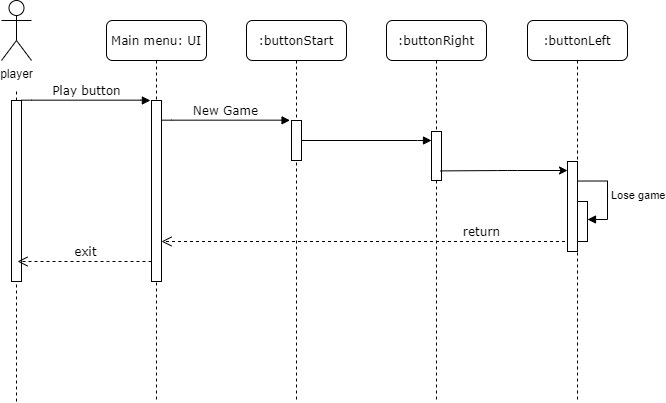

The diagram above was exported from draw.io. Its source (the exported page's mxGraphModel, read from the mxfile embedded in the PNG):
<mxGraphModel dx="865" dy="483" grid="1" gridSize="10" guides="1" tooltips="1" connect="1" arrows="1" fold="1" page="1" pageScale="1" pageWidth="827" pageHeight="1169" math="0" shadow="0">
  <root>
    <mxCell id="0" />
    <mxCell id="1" parent="0" />
    <mxCell id="5oZ1idAoIEOfA9_rG4AP-1" value=":buttonStart" style="shape=umlLifeline;perimeter=lifelinePerimeter;whiteSpace=wrap;html=1;container=1;collapsible=0;recursiveResize=0;outlineConnect=0;rounded=1;shadow=0;comic=0;labelBackgroundColor=none;strokeWidth=1;fontFamily=Verdana;fontSize=12;align=center;" parent="1" vertex="1">
      <mxGeometry x="299" y="309" width="100" height="381" as="geometry" />
    </mxCell>
    <mxCell id="5oZ1idAoIEOfA9_rG4AP-2" value="" style="html=1;points=[];perimeter=orthogonalPerimeter;rounded=0;shadow=0;comic=0;labelBackgroundColor=none;strokeWidth=1;fontFamily=Verdana;fontSize=12;align=center;" parent="5oZ1idAoIEOfA9_rG4AP-1" vertex="1">
      <mxGeometry x="45" y="100" width="10" height="40" as="geometry" />
    </mxCell>
    <mxCell id="5oZ1idAoIEOfA9_rG4AP-5" value=":buttonRight" style="shape=umlLifeline;perimeter=lifelinePerimeter;whiteSpace=wrap;html=1;container=1;collapsible=0;recursiveResize=0;outlineConnect=0;rounded=1;shadow=0;comic=0;labelBackgroundColor=none;strokeWidth=1;fontFamily=Verdana;fontSize=12;align=center;" parent="1" vertex="1">
      <mxGeometry x="439" y="309" width="100" height="381" as="geometry" />
    </mxCell>
    <mxCell id="6VRT--w8KRwvlDht6yHo-8" value="" style="html=1;points=[];perimeter=orthogonalPerimeter;rounded=0;shadow=0;comic=0;labelBackgroundColor=none;strokeWidth=1;fontFamily=Verdana;fontSize=12;align=center;" vertex="1" parent="5oZ1idAoIEOfA9_rG4AP-5">
      <mxGeometry x="45" y="111" width="10" height="49" as="geometry" />
    </mxCell>
    <mxCell id="5oZ1idAoIEOfA9_rG4AP-8" value="Main menu: UI" style="shape=umlLifeline;perimeter=lifelinePerimeter;whiteSpace=wrap;html=1;container=0;collapsible=0;recursiveResize=0;outlineConnect=0;rounded=1;shadow=0;comic=0;labelBackgroundColor=none;strokeWidth=1;fontFamily=Verdana;fontSize=12;align=center;" parent="1" vertex="1">
      <mxGeometry x="159" y="309" width="100" height="381" as="geometry" />
    </mxCell>
    <mxCell id="5oZ1idAoIEOfA9_rG4AP-12" value="New Game" style="html=1;verticalAlign=bottom;endArrow=block;labelBackgroundColor=none;fontFamily=Verdana;fontSize=12;edgeStyle=elbowEdgeStyle;elbow=vertical;entryX=-0.145;entryY=-0.004;entryDx=0;entryDy=0;entryPerimeter=0;" parent="1" target="5oZ1idAoIEOfA9_rG4AP-2" edge="1">
      <mxGeometry relative="1" as="geometry">
        <mxPoint x="214" y="409" as="sourcePoint" />
        <mxPoint x="310" y="409" as="targetPoint" />
      </mxGeometry>
    </mxCell>
    <mxCell id="5oZ1idAoIEOfA9_rG4AP-13" value="" style="html=1;verticalAlign=bottom;endArrow=block;labelBackgroundColor=none;fontFamily=Verdana;fontSize=12;edgeStyle=elbowEdgeStyle;elbow=vertical;" parent="1" source="5oZ1idAoIEOfA9_rG4AP-2" target="6VRT--w8KRwvlDht6yHo-8" edge="1">
      <mxGeometry x="0.026" relative="1" as="geometry">
        <mxPoint x="429" y="429" as="sourcePoint" />
        <mxPoint x="477.6200000000001" y="429.44999999999993" as="targetPoint" />
        <mxPoint as="offset" />
        <Array as="points">
          <mxPoint x="480" y="429" />
        </Array>
      </mxGeometry>
    </mxCell>
    <mxCell id="5oZ1idAoIEOfA9_rG4AP-14" value="player" style="shape=umlActor;verticalLabelPosition=bottom;verticalAlign=top;html=1;" parent="1" vertex="1">
      <mxGeometry x="54" y="289" width="30" height="60" as="geometry" />
    </mxCell>
    <mxCell id="5oZ1idAoIEOfA9_rG4AP-15" value="" style="html=1;points=[];perimeter=orthogonalPerimeter;rounded=0;shadow=0;comic=0;labelBackgroundColor=none;strokeWidth=1;fontFamily=Verdana;fontSize=12;align=center;" parent="1" vertex="1">
      <mxGeometry x="204" y="389" width="10" height="181" as="geometry" />
    </mxCell>
    <mxCell id="5oZ1idAoIEOfA9_rG4AP-16" value="" style="endArrow=none;dashed=1;html=1;" parent="1" source="5oZ1idAoIEOfA9_rG4AP-17" edge="1">
      <mxGeometry width="50" height="50" relative="1" as="geometry">
        <mxPoint x="99" y="879" as="sourcePoint" />
        <mxPoint x="69" y="379" as="targetPoint" />
      </mxGeometry>
    </mxCell>
    <mxCell id="5oZ1idAoIEOfA9_rG4AP-17" value="" style="html=1;points=[];perimeter=orthogonalPerimeter;" parent="1" vertex="1">
      <mxGeometry x="64" y="389" width="10" height="181" as="geometry" />
    </mxCell>
    <mxCell id="5oZ1idAoIEOfA9_rG4AP-18" value="" style="endArrow=none;dashed=1;html=1;" parent="1" target="5oZ1idAoIEOfA9_rG4AP-17" edge="1">
      <mxGeometry width="50" height="50" relative="1" as="geometry">
        <mxPoint x="69" y="690" as="sourcePoint" />
        <mxPoint x="99" y="379" as="targetPoint" />
      </mxGeometry>
    </mxCell>
    <mxCell id="5oZ1idAoIEOfA9_rG4AP-19" value="Play button" style="html=1;verticalAlign=bottom;endArrow=block;labelBackgroundColor=none;fontFamily=Verdana;fontSize=12;edgeStyle=elbowEdgeStyle;elbow=vertical;entryX=-0.111;entryY=0;entryDx=0;entryDy=0;entryPerimeter=0;" parent="1" target="5oZ1idAoIEOfA9_rG4AP-15" edge="1">
      <mxGeometry relative="1" as="geometry">
        <mxPoint x="74" y="389" as="sourcePoint" />
        <mxPoint x="190" y="389" as="targetPoint" />
      </mxGeometry>
    </mxCell>
    <mxCell id="5oZ1idAoIEOfA9_rG4AP-30" value="return" style="html=1;verticalAlign=bottom;endArrow=open;dashed=1;endSize=8;labelBackgroundColor=none;fontFamily=Verdana;fontSize=12;edgeStyle=elbowEdgeStyle;elbow=vertical;" parent="1" source="5oZ1idAoIEOfA9_rG4AP-41" edge="1">
      <mxGeometry x="-0.5385" relative="1" as="geometry">
        <mxPoint x="214" y="530" as="targetPoint" />
        <Array as="points">
          <mxPoint x="620" y="530" />
          <mxPoint x="334" y="530" />
        </Array>
        <mxPoint x="475.8000000000002" y="531" as="sourcePoint" />
        <mxPoint as="offset" />
      </mxGeometry>
    </mxCell>
    <mxCell id="5oZ1idAoIEOfA9_rG4AP-41" value=":buttonLeft" style="shape=umlLifeline;perimeter=lifelinePerimeter;whiteSpace=wrap;html=1;container=1;collapsible=0;recursiveResize=0;outlineConnect=0;rounded=1;shadow=0;comic=0;labelBackgroundColor=none;strokeWidth=1;fontFamily=Verdana;fontSize=12;align=center;" parent="1" vertex="1">
      <mxGeometry x="580" y="309" width="100" height="381" as="geometry" />
    </mxCell>
    <mxCell id="5oZ1idAoIEOfA9_rG4AP-56" value="exit" style="html=1;verticalAlign=bottom;endArrow=open;dashed=1;endSize=8;labelBackgroundColor=none;fontFamily=Verdana;fontSize=12;edgeStyle=elbowEdgeStyle;elbow=vertical;" parent="1" edge="1" source="5oZ1idAoIEOfA9_rG4AP-15">
      <mxGeometry x="-0.0216" relative="1" as="geometry">
        <mxPoint x="70" y="550" as="targetPoint" />
        <Array as="points">
          <mxPoint x="150" y="550" />
        </Array>
        <mxPoint x="201.5999999999999" y="780.1000000000001" as="sourcePoint" />
        <mxPoint as="offset" />
      </mxGeometry>
    </mxCell>
    <mxCell id="6VRT--w8KRwvlDht6yHo-5" value="" style="html=1;points=[];perimeter=orthogonalPerimeter;rounded=0;shadow=0;comic=0;labelBackgroundColor=none;strokeWidth=1;fontFamily=Verdana;fontSize=12;align=center;" vertex="1" parent="1">
      <mxGeometry x="620" y="450" width="10" height="90" as="geometry" />
    </mxCell>
    <mxCell id="6VRT--w8KRwvlDht6yHo-6" value="" style="html=1;points=[];perimeter=orthogonalPerimeter;" vertex="1" parent="1">
      <mxGeometry x="630" y="490" width="10" height="40" as="geometry" />
    </mxCell>
    <mxCell id="6VRT--w8KRwvlDht6yHo-7" value="Lose game" style="edgeStyle=orthogonalEdgeStyle;html=1;align=left;spacingLeft=2;endArrow=block;rounded=0;exitX=1.033;exitY=0.217;exitDx=0;exitDy=0;exitPerimeter=0;" edge="1" parent="1" target="6VRT--w8KRwvlDht6yHo-6" source="6VRT--w8KRwvlDht6yHo-5">
      <mxGeometry relative="1" as="geometry">
        <mxPoint x="635" y="469.9999999999999" as="sourcePoint" />
        <Array as="points">
          <mxPoint x="660" y="470" />
          <mxPoint x="660" y="508" />
        </Array>
      </mxGeometry>
    </mxCell>
    <mxCell id="6VRT--w8KRwvlDht6yHo-9" value="" style="endArrow=classic;html=1;exitX=0.9;exitY=0.804;exitDx=0;exitDy=0;exitPerimeter=0;" edge="1" parent="1" source="6VRT--w8KRwvlDht6yHo-8" target="6VRT--w8KRwvlDht6yHo-5">
      <mxGeometry width="50" height="50" relative="1" as="geometry">
        <mxPoint x="390" y="520" as="sourcePoint" />
        <mxPoint x="440" y="470" as="targetPoint" />
        <Array as="points">
          <mxPoint x="560" y="459" />
        </Array>
      </mxGeometry>
    </mxCell>
  </root>
</mxGraphModel>